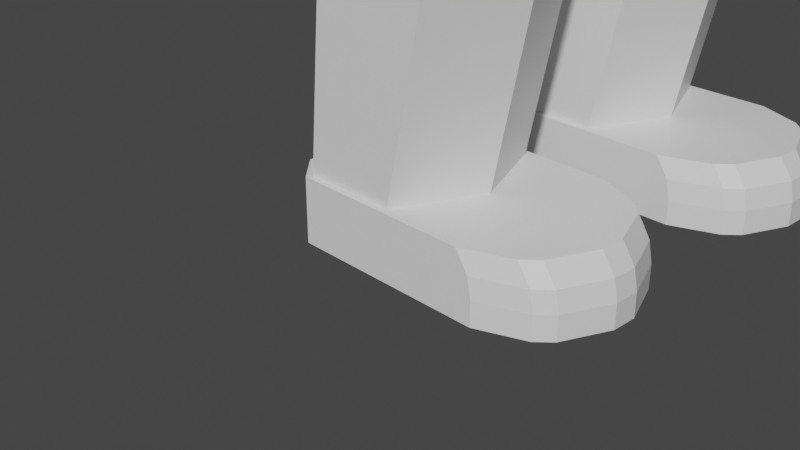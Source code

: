 # Source: leg1.blend  (saved by Blender 2.80.75; exported with 4.5.12 LTS)
import bpy
from mathutils import Matrix  # noqa: F401  (used for matrix-valued properties, if any)

bpy.ops.wm.read_factory_settings(use_empty=True)
scene = bpy.context.scene
scene.name = 'Scene'

# ---- collections
col_collection = bpy.data.collections.new('Collection'); scene.collection.children.link(col_collection)

# ---- materials (node trees are filled in below, after node groups)
mat_material = bpy.data.materials.new('Material')
mat_material.alpha_threshold = 0.0
mat_material.use_transparent_shadow = False
mat_material.line_color = (0.0, 0.0, 0.0, 1.0)
mat_material_001 = bpy.data.materials.new('Material.001')
mat_material_001.alpha_threshold = 0.0
mat_material_001.use_transparent_shadow = False
mat_material_001.line_color = (0.0, 0.0, 0.0, 1.0)

# ---- material node trees
mat_material.use_nodes = True; mat_material.node_tree.nodes.clear()
_N = mat_material.node_tree.nodes; _L = mat_material.node_tree.links
n0 = _N.new('ShaderNodeOutputMaterial'); n0.name = 'Material Output'; n0.location = (300, 300)
n1 = _N.new('ShaderNodeBsdfPrincipled'); n1.name = 'Principled BSDF'; n1.location = (10, 300)
n1.distribution = 'GGX'
n1.subsurface_method = 'BURLEY'
n1.inputs[2].default_value = 0.4
n1.inputs[3].default_value = 1.45
n1.inputs[27].default_value = (0.0, 0.0, 0.0, 1.0)
n1.inputs[28].default_value = 1.0
_L.new(n1.outputs[0], n0.inputs[0])
n0.is_active_output = True
mat_material_001.use_nodes = True; mat_material_001.node_tree.nodes.clear()
_N = mat_material_001.node_tree.nodes; _L = mat_material_001.node_tree.links
n0 = _N.new('ShaderNodeOutputMaterial'); n0.name = 'Material Output'; n0.location = (300, 300)
n1 = _N.new('ShaderNodeBsdfPrincipled'); n1.name = 'Principled BSDF'; n1.location = (10, 300)
n1.distribution = 'GGX'
n1.subsurface_method = 'BURLEY'
n1.inputs[2].default_value = 0.4
n1.inputs[3].default_value = 1.45
n1.inputs[27].default_value = (0.0, 0.0, 0.0, 1.0)
n1.inputs[28].default_value = 1.0
_L.new(n1.outputs[0], n0.inputs[0])
n0.is_active_output = True

# ---- world
world_world = bpy.data.worlds.new('World'); scene.world = world_world
world_world.use_nodes = True; world_world.node_tree.nodes.clear()
_N = world_world.node_tree.nodes; _L = world_world.node_tree.links
n0 = _N.new('ShaderNodeOutputWorld'); n0.name = 'World Output'; n0.location = (300, 300)
n1 = _N.new('ShaderNodeBackground'); n1.name = 'Background'; n1.location = (10, 300)
n1.inputs[0].default_value = (0.05088, 0.05088, 0.05088, 1.0)
_L.new(n1.outputs[0], n0.inputs[0])
n0.is_active_output = True
world_world.color = (0.05088, 0.05088, 0.05088)
world_world.use_sun_shadow = False
world_world.sun_shadow_jitter_overblur = 0.0

# ---- cameras
cam_camera = bpy.data.cameras.new('Camera')
cam_camera.clip_end = 100.0
cam_camera.ortho_scale = 7.314

# ---- meshes
me_cube = bpy.data.meshes.new('Cube')
me_cube.from_pydata([(0.8948, 1.0, -0.001606), (0.8283, -0.9334, 0.6963), (0.8948, -1.0, -0.001606), (0.8283, 0.9334, 0.6963), (0.8948, 1.0, 0.2588), (0.8948, -1.0, 0.2588), (2.599, 0.1381, 0.6963), (2.39, 0.6428, 0.6963), (2.242, 0.7909, 0.6963), (1.737, 1.0, 0.6963), (1.928, 1.0, -0.001606), (2.432, 0.7909, -0.001606), (2.581, 0.6428, -0.001606), (2.79, 0.1381, -0.001606), (1.737, -1.0, 0.6963), (2.242, -0.7909, 0.6963), (2.39, -0.6428, 0.6963), (2.599, -0.1381, 0.6963), (2.79, -0.1381, -0.001606), (2.581, -0.6428, -0.001606), (2.432, -0.7909, -0.001606), (1.928, -1.0, -0.001606), (1.928, 1.0, 0.2588), (2.432, 0.7909, 0.2588), (2.581, 0.6428, 0.2588), (2.79, 0.1381, 0.2588), (2.79, -0.1381, 0.2588), (2.581, -0.6428, 0.2588), (2.432, -0.7909, 0.2588), (1.928, -1.0, 0.2588), (-0.1964, 0.9334, 0.6963), (-0.4542, 0.6756, 0.6963), (-0.5208, 0.7032, -0.001606), (-0.2239, 1.0, -0.001606), (-0.4542, -0.6756, 0.6963), (-0.1964, -0.9334, 0.6963), (-0.2239, -1.0, -0.001606), (-0.5208, -0.7032, -0.001606), (-0.5208, -0.7032, 0.2588), (-0.2239, -1.0, 0.2588), (-0.5208, 0.7032, 0.2588), (-0.2239, 1.0, 0.2588), (0.8948, 1.0, 0.4775), (0.8948, -1.0, 0.4775), (2.744, 0.1381, 0.4775), (2.535, 0.6428, 0.4775), (1.882, 1.0, 0.4775), (2.387, 0.7909, 0.4775), (1.882, -1.0, 0.4775), (2.387, -0.7909, 0.4775), (2.744, -0.1381, 0.4775), (2.535, -0.6428, 0.4775), (-0.2239, -1.0, 0.4775), (-0.5208, -0.7032, 0.4775), (-0.2239, 1.0, 0.4775), (-0.5208, 0.7032, 0.4775), (0.8948, 1.0, 0.6963), (0.8948, -1.0, 0.6963), (-0.2239, -1.0, 0.6963), (-0.5208, -0.7032, 0.6963), (-0.5208, 0.7032, 0.6963), (-0.2239, 1.0, 0.6963), (1.559, 0.9334, 4.229), (1.559, -0.9334, 4.229), (-0.1964, -0.9334, 4.229), (-0.4542, -0.6756, 4.229), (-0.4542, 0.6756, 4.229), (-0.1964, 0.9334, 4.229), (1.559, 0.9334, 4.847), (1.559, -0.9334, 4.847), (-0.1964, -0.9334, 4.847), (-0.4542, -0.6756, 4.847), (-0.4542, 0.6756, 4.847), (-0.1964, 0.9334, 4.847), (2.167, 0.9334, 7.882), (2.167, -0.9334, 7.882), (-0.1964, -0.9334, 7.882), (-0.4542, -0.6756, 7.882), (-0.4542, 0.6756, 7.882), (-0.1964, 0.9334, 7.882), (1.284, 0.0, 0.6963), (1.218, 0.0, 0.6963), (1.948, 0.0, 4.229), (1.948, 0.0, 4.847), (2.557, 0.0, 7.882)], [], [(32, 33, 0, 2, 36, 37), (2, 5, 39, 36), (54, 61, 56, 42), (0, 10, 11, 12, 13, 18, 19, 20, 21, 2), (49, 28, 27, 51), (42, 56, 9, 46), (28, 20, 19, 27), (13, 25, 26, 18), (43, 57, 58, 52), (37, 38, 40, 32), (31, 34, 65, 66), (33, 41, 4, 0), (24, 12, 11, 23), (0, 4, 22, 10), (21, 29, 5, 2), (44, 6, 17, 50), (48, 14, 57, 43), (45, 24, 23, 47), (25, 13, 12, 24), (10, 22, 23, 11), (29, 21, 20, 28), (18, 26, 27, 19), (44, 25, 24, 45), (46, 9, 8, 47), (48, 29, 28, 49), (50, 17, 16, 51), (6, 7, 8, 9, 56, 80, 57, 14, 15, 16, 17), (52, 58, 59, 53), (41, 33, 32, 40), (36, 39, 38, 37), (54, 41, 40, 55), (53, 59, 60, 55), (38, 53, 55, 40), (61, 54, 55, 60), (39, 52, 53, 38), (26, 50, 51, 27), (14, 48, 49, 15), (22, 46, 47, 23), (6, 44, 45, 7), (7, 45, 47, 8), (29, 48, 43, 5), (25, 44, 50, 26), (5, 43, 52, 39), (4, 42, 46, 22), (15, 49, 51, 16), (41, 54, 42, 4), (81, 1, 57, 80), (35, 34, 59, 58), (31, 30, 61, 60), (34, 31, 60, 59), (30, 3, 56, 61), (1, 35, 58, 57), (62, 67, 73, 68), (34, 35, 64, 65), (3, 30, 67, 62), (30, 31, 66, 67), (81, 3, 62, 82), (35, 1, 63, 64), (70, 69, 75, 76), (67, 66, 72, 73), (82, 62, 68, 83), (64, 63, 69, 70), (66, 65, 71, 72), (65, 64, 70, 71), (74, 79, 78, 77, 76, 75, 84), (72, 71, 77, 78), (71, 70, 76, 77), (68, 73, 79, 74), (73, 72, 78, 79), (83, 68, 74, 84), (69, 83, 84, 75), (63, 82, 83, 69), (1, 81, 82, 63), (3, 81, 80, 56)])
_uv = me_cube.uv_layers.new(name='UVMap')
_uv.uv.foreach_set('vector', [0.375, 0.7871, 0.4012, 0.75, 0.5, 0.75, 0.5, 1.0, 0.4012, 1.0, 0.375, 0.9629, 0.375, 0.375, 0.5, 0.375, 0.5, 0.4738, 0.375, 0.4738, 0.8125, 0.5262, 0.875, 0.5262, 0.875, 0.625, 0.8125, 0.625, 0.5, 0.75, 0.5681, 0.75, 0.6014, 0.7761, 0.6112, 0.7946, 0.625, 0.8577, 0.625, 0.8923, 0.6112, 0.9554, 0.6014, 0.9739, 0.5681, 1.0, 0.5, 1.0, 0.5625, 0.2736, 0.5, 0.2736, 0.5, 0.2638, 0.5625, 0.2638, 0.8125, 0.625, 0.875, 0.625, 0.875, 0.6931, 0.8125, 0.6931, 0.5, 0.2736, 0.375, 0.2736, 0.375, 0.2638, 0.5, 0.2638, 0.125, 0.6077, 0.25, 0.6077, 0.25, 0.6423, 0.125, 0.6423, 0.5625, 0.375, 0.625, 0.375, 0.625, 0.4738, 0.5625, 0.4738, 0.375, 0.5371, 0.5, 0.5371, 0.5, 0.7129, 0.375, 0.7129, 0.6191, 0.04055, 0.6191, 0.2094, 0.6191, 0.2094, 0.6191, 0.04055, 0.625, 0.5262, 0.75, 0.5262, 0.75, 0.625, 0.625, 0.625, 0.25, 0.5446, 0.125, 0.5446, 0.125, 0.5261, 0.25, 0.5261, 0.625, 0.625, 0.75, 0.625, 0.75, 0.6931, 0.625, 0.6931, 0.375, 0.3069, 0.5, 0.3069, 0.5, 0.375, 0.375, 0.375, 0.3125, 0.6077, 0.375, 0.6077, 0.375, 0.6423, 0.3125, 0.6423, 0.5625, 0.3069, 0.625, 0.3069, 0.625, 0.375, 0.5625, 0.375, 0.3125, 0.5446, 0.25, 0.5446, 0.25, 0.5261, 0.3125, 0.5261, 0.25, 0.6077, 0.125, 0.6077, 0.125, 0.5446, 0.25, 0.5446, 0.625, 0.6931, 0.75, 0.6931, 0.75, 0.7126, 0.625, 0.7126, 0.5, 0.3069, 0.375, 0.3069, 0.375, 0.2736, 0.5, 0.2736, 0.125, 0.6423, 0.25, 0.6423, 0.25, 0.6792, 0.125, 0.6792, 0.3125, 0.6077, 0.25, 0.6077, 0.25, 0.5446, 0.3125, 0.5446, 0.8125, 0.6931, 0.875, 0.6931, 0.875, 0.7126, 0.8125, 0.7126, 0.5625, 0.3069, 0.5, 0.3069, 0.5, 0.2736, 0.5625, 0.2736, 0.3125, 0.6423, 0.375, 0.6423, 0.375, 0.6792, 0.3125, 0.6792, 0.375, 0.1077, 0.3888, 0.04465, 0.3986, 0.02613, 0.4319, 0.0, 0.5, 0.0, 0.5, 0.125, 0.5, 0.25, 0.4319, 0.25, 0.3986, 0.2239, 0.3888, 0.2054, 0.375, 0.1423, 0.5625, 0.4738, 0.625, 0.4738, 0.625, 0.5371, 0.5625, 0.5371, 0.75, 0.5262, 0.625, 0.5262, 0.625, 0.5, 0.75, 0.5, 0.375, 0.4738, 0.5, 0.4738, 0.5, 0.5371, 0.375, 0.5371, 0.8125, 0.5262, 0.75, 0.5262, 0.75, 0.5, 0.8125, 0.5, 0.5625, 0.5371, 0.625, 0.5371, 0.625, 0.7129, 0.5625, 0.7129, 0.5, 0.5371, 0.5625, 0.5371, 0.5625, 0.7129, 0.5, 0.7129, 0.875, 0.5262, 0.8125, 0.5262, 0.8125, 0.5, 0.875, 0.5, 0.5, 0.4738, 0.5625, 0.4738, 0.5625, 0.5371, 0.5, 0.5371, 0.25, 0.6423, 0.3125, 0.6423, 0.3125, 0.6792, 0.25, 0.6792, 0.625, 0.3069, 0.5625, 0.3069, 0.5625, 0.2736, 0.625, 0.2736, 0.75, 0.6931, 0.8125, 0.6931, 0.8125, 0.7126, 0.75, 0.7126, 0.375, 0.6077, 0.3125, 0.6077, 0.3125, 0.5446, 0.375, 0.5446, 0.375, 0.5446, 0.3125, 0.5446, 0.3125, 0.5261, 0.375, 0.5261, 0.5, 0.3069, 0.5625, 0.3069, 0.5625, 0.375, 0.5, 0.375, 0.25, 0.6077, 0.3125, 0.6077, 0.3125, 0.6423, 0.25, 0.6423, 0.5, 0.375, 0.5625, 0.375, 0.5625, 0.4738, 0.5, 0.4738, 0.75, 0.625, 0.8125, 0.625, 0.8125, 0.6931, 0.75, 0.6931, 0.625, 0.2736, 0.5625, 0.2736, 0.5625, 0.2638, 0.625, 0.2638, 0.75, 0.5262, 0.8125, 0.5262, 0.8125, 0.625, 0.75, 0.625, 0.5059, 0.125, 0.5059, 0.2417, 0.5, 0.25, 0.5, 0.125, 0.5964, 0.2417, 0.6191, 0.2094, 0.625, 0.2129, 0.5988, 0.25, 0.6191, 0.04055, 0.5964, 0.008321, 0.5988, 0.0, 0.625, 0.03711, 0.6191, 0.2094, 0.6191, 0.04055, 0.625, 0.03711, 0.625, 0.2129, 0.5964, 0.008321, 0.5059, 0.008321, 0.5, 0.0, 0.5988, 0.0, 0.5059, 0.2417, 0.5964, 0.2417, 0.5988, 0.25, 0.5, 0.25, 0.5059, 0.008321, 0.5964, 0.008321, 0.5964, 0.008321, 0.5059, 0.008321, 0.6191, 0.2094, 0.5964, 0.2417, 0.5964, 0.2417, 0.6191, 0.2094, 0.5059, 0.008321, 0.5964, 0.008321, 0.5964, 0.008321, 0.5059, 0.008321, 0.5964, 0.008321, 0.6191, 0.04055, 0.6191, 0.04055, 0.5964, 0.008321, 0.5059, 0.125, 0.5059, 0.008321, 0.5059, 0.008321, 0.5059, 0.125, 0.5964, 0.2417, 0.5059, 0.2417, 0.5059, 0.2417, 0.5964, 0.2417, 0.5964, 0.2417, 0.5059, 0.2417, 0.5059, 0.2417, 0.5964, 0.2417, 0.5964, 0.008321, 0.6191, 0.04055, 0.6191, 0.04055, 0.5964, 0.008321, 0.5059, 0.125, 0.5059, 0.008321, 0.5059, 0.008321, 0.5059, 0.125, 0.5964, 0.2417, 0.5059, 0.2417, 0.5059, 0.2417, 0.5964, 0.2417, 0.6191, 0.04055, 0.6191, 0.2094, 0.6191, 0.2094, 0.6191, 0.04055, 0.6191, 0.2094, 0.5964, 0.2417, 0.5964, 0.2417, 0.6191, 0.2094, 0.5059, 0.008321, 0.5964, 0.008321, 0.6191, 0.04055, 0.6191, 0.2094, 0.5964, 0.2417, 0.5059, 0.2417, 0.5059, 0.125, 0.6191, 0.04055, 0.6191, 0.2094, 0.6191, 0.2094, 0.6191, 0.04055, 0.6191, 0.2094, 0.5964, 0.2417, 0.5964, 0.2417, 0.6191, 0.2094, 0.5059, 0.008321, 0.5964, 0.008321, 0.5964, 0.008321, 0.5059, 0.008321, 0.5964, 0.008321, 0.6191, 0.04055, 0.6191, 0.04055, 0.5964, 0.008321, 0.5059, 0.125, 0.5059, 0.008321, 0.5059, 0.008321, 0.5059, 0.125, 0.5059, 0.2417, 0.5059, 0.125, 0.5059, 0.125, 0.5059, 0.2417, 0.5059, 0.2417, 0.5059, 0.125, 0.5059, 0.125, 0.5059, 0.2417, 0.5059, 0.2417, 0.5059, 0.125, 0.5059, 0.125, 0.5059, 0.2417, 0.5059, 0.008321, 0.5059, 0.125, 0.5, 0.125, 0.5, 0.0])
me_cube.materials.append(mat_material)
me_cube.use_remesh_preserve_volume = False
me_cube.use_remesh_preserve_attributes = False
me_cube.use_mirror_vertex_groups = False
me_cube.update()
me_cube_001 = bpy.data.meshes.new('Cube.001')
me_cube_001.from_pydata([(-0.9718, -1.134, 7.993), (-0.9718, -1.134, 9.993), (-0.9718, 4.065, 7.993), (-0.9718, 4.065, 9.993), (2.77, -1.134, 7.993), (2.77, -1.134, 9.993), (2.77, 4.065, 7.993), (2.77, 4.065, 9.993)], [], [(0, 1, 3, 2), (2, 3, 7, 6), (6, 7, 5, 4), (4, 5, 1, 0), (2, 6, 4, 0), (7, 3, 1, 5)])
_uv = me_cube_001.uv_layers.new(name='UVMap')
_uv.uv.foreach_set('vector', [0.375, 0.0, 0.625, 0.0, 0.625, 0.25, 0.375, 0.25, 0.375, 0.25, 0.625, 0.25, 0.625, 0.5, 0.375, 0.5, 0.375, 0.5, 0.625, 0.5, 0.625, 0.75, 0.375, 0.75, 0.375, 0.75, 0.625, 0.75, 0.625, 1.0, 0.375, 1.0, 0.125, 0.5, 0.375, 0.5, 0.375, 0.75, 0.125, 0.75, 0.625, 0.5, 0.875, 0.5, 0.875, 0.75, 0.625, 0.75])
me_cube_001.use_remesh_preserve_volume = False
me_cube_001.use_remesh_preserve_attributes = False
me_cube_001.use_mirror_vertex_groups = False
me_cube_001.update()
me_cube_002 = bpy.data.meshes.new('Cube.002')
me_cube_002.from_pydata([(0.8948, 1.0, -0.001606), (0.8283, -0.9334, 0.6963), (0.8948, -1.0, -0.001606), (0.8283, 0.9334, 0.6963), (0.8948, 1.0, 0.2588), (0.8948, -1.0, 0.2588), (2.599, 0.1381, 0.6963), (2.39, 0.6428, 0.6963), (2.242, 0.7909, 0.6963), (1.737, 1.0, 0.6963), (1.928, 1.0, -0.001606), (2.432, 0.7909, -0.001606), (2.581, 0.6428, -0.001606), (2.79, 0.1381, -0.001606), (1.737, -1.0, 0.6963), (2.242, -0.7909, 0.6963), (2.39, -0.6428, 0.6963), (2.599, -0.1381, 0.6963), (2.79, -0.1381, -0.001606), (2.581, -0.6428, -0.001606), (2.432, -0.7909, -0.001606), (1.928, -1.0, -0.001606), (1.928, 1.0, 0.2588), (2.432, 0.7909, 0.2588), (2.581, 0.6428, 0.2588), (2.79, 0.1381, 0.2588), (2.79, -0.1381, 0.2588), (2.581, -0.6428, 0.2588), (2.432, -0.7909, 0.2588), (1.928, -1.0, 0.2588), (-0.1964, 0.9334, 0.6963), (-0.4542, 0.6756, 0.6963), (-0.5208, 0.7032, -0.001606), (-0.2239, 1.0, -0.001606), (-0.4542, -0.6756, 0.6963), (-0.1964, -0.9334, 0.6963), (-0.2239, -1.0, -0.001606), (-0.5208, -0.7032, -0.001606), (-0.5208, -0.7032, 0.2588), (-0.2239, -1.0, 0.2588), (-0.5208, 0.7032, 0.2588), (-0.2239, 1.0, 0.2588), (0.8948, 1.0, 0.4775), (0.8948, -1.0, 0.4775), (2.744, 0.1381, 0.4775), (2.535, 0.6428, 0.4775), (1.882, 1.0, 0.4775), (2.387, 0.7909, 0.4775), (1.882, -1.0, 0.4775), (2.387, -0.7909, 0.4775), (2.744, -0.1381, 0.4775), (2.535, -0.6428, 0.4775), (-0.2239, -1.0, 0.4775), (-0.5208, -0.7032, 0.4775), (-0.2239, 1.0, 0.4775), (-0.5208, 0.7032, 0.4775), (0.8948, 1.0, 0.6963), (0.8948, -1.0, 0.6963), (-0.2239, -1.0, 0.6963), (-0.5208, -0.7032, 0.6963), (-0.5208, 0.7032, 0.6963), (-0.2239, 1.0, 0.6963), (1.559, 0.9334, 4.229), (1.559, -0.9334, 4.229), (0.09983, -0.9334, 4.229), (-0.158, -0.6756, 4.229), (-0.158, 0.6756, 4.229), (0.09983, 0.9334, 4.229), (1.559, 0.9334, 4.847), (1.559, -0.9334, 4.847), (0.09983, -0.9334, 4.847), (-0.158, -0.6756, 4.847), (-0.158, 0.6756, 4.847), (0.09983, 0.9334, 4.847), (2.167, 0.9334, 7.882), (2.167, -0.9334, 7.882), (-0.1964, -0.9334, 7.882), (-0.4542, -0.6756, 7.882), (-0.4542, 0.6756, 7.882), (-0.1964, 0.9334, 7.882), (1.284, 0.0, 0.6963), (1.218, 0.0, 0.6963), (1.948, 0.0, 4.229), (1.948, 0.0, 4.847), (2.557, 0.0, 7.882), (-0.5208, 0.0, 0.2588), (-0.5208, 0.0, 0.6963), (-0.5208, 0.0, -0.001606), (-0.5208, 0.0, 0.4775), (-0.4542, 0.0, 0.6963), (-0.158, 0.0, 4.229), (-0.158, 0.0, 4.847), (-0.4542, 0.0, 7.882)], [], [(32, 33, 0, 2, 36, 37, 87), (2, 5, 39, 36), (54, 61, 56, 42), (0, 10, 11, 12, 13, 18, 19, 20, 21, 2), (49, 28, 27, 51), (42, 56, 9, 46), (28, 20, 19, 27), (13, 25, 26, 18), (43, 57, 58, 52), (87, 85, 40, 32), (89, 34, 65, 90), (33, 41, 4, 0), (24, 12, 11, 23), (0, 4, 22, 10), (21, 29, 5, 2), (44, 6, 17, 50), (48, 14, 57, 43), (45, 24, 23, 47), (25, 13, 12, 24), (10, 22, 23, 11), (29, 21, 20, 28), (18, 26, 27, 19), (44, 25, 24, 45), (46, 9, 8, 47), (48, 29, 28, 49), (50, 17, 16, 51), (6, 7, 8, 9, 56, 80, 57, 14, 15, 16, 17), (52, 58, 59, 53), (41, 33, 32, 40), (36, 39, 38, 37), (54, 41, 40, 55), (88, 86, 60, 55), (85, 88, 55, 40), (61, 54, 55, 60), (39, 52, 53, 38), (26, 50, 51, 27), (14, 48, 49, 15), (22, 46, 47, 23), (6, 44, 45, 7), (7, 45, 47, 8), (29, 48, 43, 5), (25, 44, 50, 26), (5, 43, 52, 39), (4, 42, 46, 22), (15, 49, 51, 16), (41, 54, 42, 4), (81, 1, 57, 80), (35, 34, 59, 58), (31, 30, 61, 60), (89, 31, 60, 86), (30, 3, 56, 61), (1, 35, 58, 57), (62, 67, 73, 68), (34, 35, 64, 65), (3, 30, 67, 62), (30, 31, 66, 67), (81, 3, 62, 82), (35, 1, 63, 64), (70, 69, 75, 76), (67, 66, 72, 73), (82, 62, 68, 83), (64, 63, 69, 70), (90, 65, 71, 91), (65, 64, 70, 71), (74, 79, 78, 92, 77, 76, 75, 84), (91, 71, 77, 92), (71, 70, 76, 77), (68, 73, 79, 74), (73, 72, 78, 79), (83, 68, 74, 84), (69, 83, 84, 75), (63, 82, 83, 69), (1, 81, 82, 63), (3, 81, 80, 56), (72, 91, 92, 78), (66, 90, 91, 72), (34, 89, 86, 59), (38, 53, 88, 85), (53, 59, 86, 88), (31, 89, 90, 66), (37, 38, 85, 87)])
_uv = me_cube_002.uv_layers.new(name='UVMap')
_uv.uv.foreach_set('vector', [0.375, 0.7871, 0.4012, 0.75, 0.5, 0.75, 0.5, 1.0, 0.4012, 1.0, 0.375, 0.9629, 0.375, 0.875, 0.375, 0.375, 0.5, 0.375, 0.5, 0.4738, 0.375, 0.4738, 0.8125, 0.5262, 0.875, 0.5262, 0.875, 0.625, 0.8125, 0.625, 0.5, 0.75, 0.5681, 0.75, 0.6014, 0.7761, 0.6112, 0.7946, 0.625, 0.8577, 0.625, 0.8923, 0.6112, 0.9554, 0.6014, 0.9739, 0.5681, 1.0, 0.5, 1.0, 0.5625, 0.2736, 0.5, 0.2736, 0.5, 0.2638, 0.5625, 0.2638, 0.8125, 0.625, 0.875, 0.625, 0.875, 0.6931, 0.8125, 0.6931, 0.5, 0.2736, 0.375, 0.2736, 0.375, 0.2638, 0.5, 0.2638, 0.125, 0.6077, 0.25, 0.6077, 0.25, 0.6423, 0.125, 0.6423, 0.5625, 0.375, 0.625, 0.375, 0.625, 0.4738, 0.5625, 0.4738, 0.375, 0.625, 0.5, 0.625, 0.5, 0.7129, 0.375, 0.7129, 0.6191, 0.125, 0.6191, 0.2094, 0.6191, 0.2094, 0.6191, 0.125, 0.625, 0.5262, 0.75, 0.5262, 0.75, 0.625, 0.625, 0.625, 0.25, 0.5446, 0.125, 0.5446, 0.125, 0.5261, 0.25, 0.5261, 0.625, 0.625, 0.75, 0.625, 0.75, 0.6931, 0.625, 0.6931, 0.375, 0.3069, 0.5, 0.3069, 0.5, 0.375, 0.375, 0.375, 0.3125, 0.6077, 0.375, 0.6077, 0.375, 0.6423, 0.3125, 0.6423, 0.5625, 0.3069, 0.625, 0.3069, 0.625, 0.375, 0.5625, 0.375, 0.3125, 0.5446, 0.25, 0.5446, 0.25, 0.5261, 0.3125, 0.5261, 0.25, 0.6077, 0.125, 0.6077, 0.125, 0.5446, 0.25, 0.5446, 0.625, 0.6931, 0.75, 0.6931, 0.75, 0.7126, 0.625, 0.7126, 0.5, 0.3069, 0.375, 0.3069, 0.375, 0.2736, 0.5, 0.2736, 0.125, 0.6423, 0.25, 0.6423, 0.25, 0.6792, 0.125, 0.6792, 0.3125, 0.6077, 0.25, 0.6077, 0.25, 0.5446, 0.3125, 0.5446, 0.8125, 0.6931, 0.875, 0.6931, 0.875, 0.7126, 0.8125, 0.7126, 0.5625, 0.3069, 0.5, 0.3069, 0.5, 0.2736, 0.5625, 0.2736, 0.3125, 0.6423, 0.375, 0.6423, 0.375, 0.6792, 0.3125, 0.6792, 0.375, 0.1077, 0.3888, 0.04465, 0.3986, 0.02613, 0.4319, 0.0, 0.5, 0.0, 0.5, 0.125, 0.5, 0.25, 0.4319, 0.25, 0.3986, 0.2239, 0.3888, 0.2054, 0.375, 0.1423, 0.5625, 0.4738, 0.625, 0.4738, 0.625, 0.5371, 0.5625, 0.5371, 0.75, 0.5262, 0.625, 0.5262, 0.625, 0.5, 0.75, 0.5, 0.375, 0.4738, 0.5, 0.4738, 0.5, 0.5371, 0.375, 0.5371, 0.8125, 0.5262, 0.75, 0.5262, 0.75, 0.5, 0.8125, 0.5, 0.5625, 0.625, 0.625, 0.625, 0.625, 0.7129, 0.5625, 0.7129, 0.5, 0.625, 0.5625, 0.625, 0.5625, 0.7129, 0.5, 0.7129, 0.875, 0.5262, 0.8125, 0.5262, 0.8125, 0.5, 0.875, 0.5, 0.5, 0.4738, 0.5625, 0.4738, 0.5625, 0.5371, 0.5, 0.5371, 0.25, 0.6423, 0.3125, 0.6423, 0.3125, 0.6792, 0.25, 0.6792, 0.625, 0.3069, 0.5625, 0.3069, 0.5625, 0.2736, 0.625, 0.2736, 0.75, 0.6931, 0.8125, 0.6931, 0.8125, 0.7126, 0.75, 0.7126, 0.375, 0.6077, 0.3125, 0.6077, 0.3125, 0.5446, 0.375, 0.5446, 0.375, 0.5446, 0.3125, 0.5446, 0.3125, 0.5261, 0.375, 0.5261, 0.5, 0.3069, 0.5625, 0.3069, 0.5625, 0.375, 0.5, 0.375, 0.25, 0.6077, 0.3125, 0.6077, 0.3125, 0.6423, 0.25, 0.6423, 0.5, 0.375, 0.5625, 0.375, 0.5625, 0.4738, 0.5, 0.4738, 0.75, 0.625, 0.8125, 0.625, 0.8125, 0.6931, 0.75, 0.6931, 0.625, 0.2736, 0.5625, 0.2736, 0.5625, 0.2638, 0.625, 0.2638, 0.75, 0.5262, 0.8125, 0.5262, 0.8125, 0.625, 0.75, 0.625, 0.5059, 0.125, 0.5059, 0.2417, 0.5, 0.25, 0.5, 0.125, 0.5964, 0.2417, 0.6191, 0.2094, 0.625, 0.2129, 0.5988, 0.25, 0.6191, 0.04055, 0.5964, 0.008321, 0.5988, 0.0, 0.625, 0.03711, 0.6191, 0.125, 0.6191, 0.04055, 0.625, 0.03711, 0.625, 0.125, 0.5964, 0.008321, 0.5059, 0.008321, 0.5, 0.0, 0.5988, 0.0, 0.5059, 0.2417, 0.5964, 0.2417, 0.5988, 0.25, 0.5, 0.25, 0.5059, 0.008321, 0.5964, 0.008321, 0.5964, 0.008321, 0.5059, 0.008321, 0.6191, 0.2094, 0.5964, 0.2417, 0.5964, 0.2417, 0.6191, 0.2094, 0.5059, 0.008321, 0.5964, 0.008321, 0.5964, 0.008321, 0.5059, 0.008321, 0.5964, 0.008321, 0.6191, 0.04055, 0.6191, 0.04055, 0.5964, 0.008321, 0.5059, 0.125, 0.5059, 0.008321, 0.5059, 0.008321, 0.5059, 0.125, 0.5964, 0.2417, 0.5059, 0.2417, 0.5059, 0.2417, 0.5964, 0.2417, 0.5964, 0.2417, 0.5059, 0.2417, 0.5059, 0.2417, 0.5964, 0.2417, 0.5964, 0.008321, 0.6191, 0.04055, 0.6191, 0.04055, 0.5964, 0.008321, 0.5059, 0.125, 0.5059, 0.008321, 0.5059, 0.008321, 0.5059, 0.125, 0.5964, 0.2417, 0.5059, 0.2417, 0.5059, 0.2417, 0.5964, 0.2417, 0.6191, 0.125, 0.6191, 0.2094, 0.6191, 0.2094, 0.6191, 0.125, 0.6191, 0.2094, 0.5964, 0.2417, 0.5964, 0.2417, 0.6191, 0.2094, 0.5059, 0.008321, 0.5964, 0.008321, 0.6191, 0.04055, 0.6191, 0.125, 0.6191, 0.2094, 0.5964, 0.2417, 0.5059, 0.2417, 0.5059, 0.125, 0.6191, 0.125, 0.6191, 0.2094, 0.6191, 0.2094, 0.6191, 0.125, 0.6191, 0.2094, 0.5964, 0.2417, 0.5964, 0.2417, 0.6191, 0.2094, 0.5059, 0.008321, 0.5964, 0.008321, 0.5964, 0.008321, 0.5059, 0.008321, 0.5964, 0.008321, 0.6191, 0.04055, 0.6191, 0.04055, 0.5964, 0.008321, 0.5059, 0.125, 0.5059, 0.008321, 0.5059, 0.008321, 0.5059, 0.125, 0.5059, 0.2417, 0.5059, 0.125, 0.5059, 0.125, 0.5059, 0.2417, 0.5059, 0.2417, 0.5059, 0.125, 0.5059, 0.125, 0.5059, 0.2417, 0.5059, 0.2417, 0.5059, 0.125, 0.5059, 0.125, 0.5059, 0.2417, 0.5059, 0.008321, 0.5059, 0.125, 0.5, 0.125, 0.5, 0.0, 0.6191, 0.04055, 0.6191, 0.125, 0.6191, 0.125, 0.6191, 0.04055, 0.6191, 0.04055, 0.6191, 0.125, 0.6191, 0.125, 0.6191, 0.04055, 0.6191, 0.2094, 0.6191, 0.125, 0.625, 0.125, 0.625, 0.2129, 0.5, 0.5371, 0.5625, 0.5371, 0.5625, 0.625, 0.5, 0.625, 0.5625, 0.5371, 0.625, 0.5371, 0.625, 0.625, 0.5625, 0.625, 0.6191, 0.04055, 0.6191, 0.125, 0.6191, 0.125, 0.6191, 0.04055, 0.375, 0.5371, 0.5, 0.5371, 0.5, 0.625, 0.375, 0.625])
me_cube_002.materials.append(mat_material_001)
me_cube_002.use_remesh_preserve_volume = False
me_cube_002.use_remesh_preserve_attributes = False
me_cube_002.use_mirror_vertex_groups = False
me_cube_002.update()

# ---- objects
ob_cube = bpy.data.objects.new('Cube', me_cube)
ob_camera = bpy.data.objects.new('Camera', cam_camera)
ob_cube_001 = bpy.data.objects.new('Cube.001', me_cube_001)
ob_cube_002 = bpy.data.objects.new('Cube.002', me_cube_002)

# ---- transforms, parenting, visibility, modifiers, constraints
ob_cube.location = (0.0, 2.854, 0.0)
ob_cube.lock_rotations_4d = False
ob_cube.empty_display_type = 'ARROWS'
ob_cube.lineart.crease_threshold = 0.0
ob_camera.location = (7.359, -6.926, 4.958)
ob_camera.rotation_euler = (1.109, 0.0, 0.8149)
ob_camera.lock_rotations_4d = False
ob_camera.empty_display_type = 'ARROWS'
ob_camera.color = (0.0, 0.0, 0.0, 0.0)
ob_camera.display_type = 'WIRE'
ob_camera.lineart.crease_threshold = 0.0
ob_cube_001.location = (0.0, 0.0, 0.0)
ob_cube_001.lineart.crease_threshold = 0.0
ob_cube_002.location = (0.0, 0.0, 0.0)
ob_cube_002.lock_rotations_4d = False
ob_cube_002.empty_display_type = 'ARROWS'
ob_cube_002.lineart.crease_threshold = 0.0

# ---- collection membership
col_collection.objects.link(ob_cube)
col_collection.objects.link(ob_camera)
col_collection.objects.link(ob_cube_001)
col_collection.objects.link(ob_cube_002)

# ---- scene / render settings (as saved in the file)
scene.camera = ob_camera
scene.frame_start = 1; scene.frame_end = 250; scene.frame_set(61)
scene.render.engine = 'BLENDER_EEVEE_NEXT'
scene.cycles.use_denoising = False
scene.cycles.samples = 128
scene.cycles.sampling_pattern = 'TABULATED_SOBOL'
scene.cycles.use_adaptive_sampling = False
scene.cycles.use_light_tree = False
scene.view_settings.view_transform = 'Filmic'
bpy.context.view_layer.update()

# ---- added for rendering (the .blend has no usable light): sun
light_auto_sun = bpy.data.lights.new('AutoSun', 'SUN')
light_auto_sun.energy = 3.0
light_auto_sun.angle = 0.0523599
ob_auto_sun = bpy.data.objects.new('AutoSun', light_auto_sun)
scene.collection.objects.link(ob_auto_sun)
ob_auto_sun.rotation_euler = (0.872665, 0.174533, 0.523599)
bpy.context.view_layer.update()
